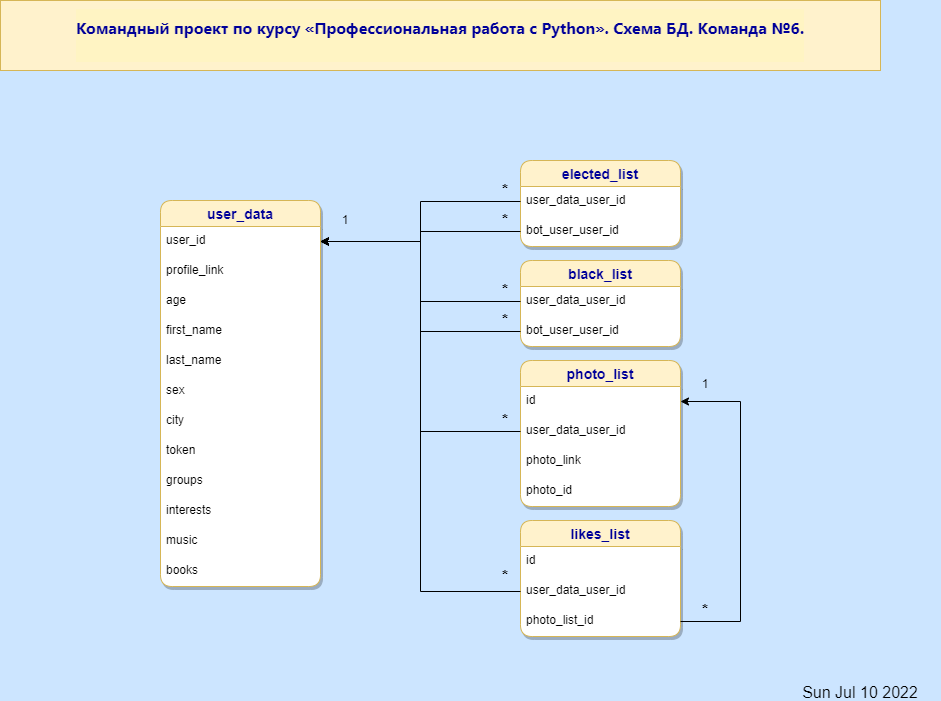

The diagram above was exported from draw.io. Its source (the exported page's mxGraphModel, read from the mxfile embedded in the PNG):
<mxGraphModel dx="1054" dy="582" grid="1" gridSize="10" guides="1" tooltips="1" connect="1" arrows="1" fold="1" page="1" pageScale="1" pageWidth="1169" pageHeight="827" background="#CCE5FF" math="0" shadow="0">
  <root>
    <mxCell id="0" />
    <mxCell id="1" parent="0" />
    <mxCell id="jfBb12pB25YMmsP76O7m-13" style="edgeStyle=orthogonalEdgeStyle;rounded=0;orthogonalLoop=1;jettySize=auto;html=1;exitX=0.5;exitY=1;exitDx=0;exitDy=0;fontSize=16;" parent="1" edge="1">
      <mxGeometry relative="1" as="geometry">
        <mxPoint x="655" y="230" as="sourcePoint" />
        <mxPoint x="655" y="230" as="targetPoint" />
      </mxGeometry>
    </mxCell>
    <mxCell id="jfBb12pB25YMmsP76O7m-33" value="user_data" style="swimlane;fontStyle=1;childLayout=stackLayout;horizontal=1;startSize=26;horizontalStack=0;resizeParent=1;resizeParentMax=0;resizeLast=0;collapsible=1;marginBottom=0;align=center;fontSize=14;fillColor=#fff2cc;strokeColor=#d6b656;rounded=1;shadow=1;gradientColor=none;swimlaneFillColor=default;fontColor=#000099;labelBackgroundColor=none;labelBorderColor=none;" parent="1" vertex="1">
      <mxGeometry x="320" y="240" width="160" height="386" as="geometry" />
    </mxCell>
    <mxCell id="jfBb12pB25YMmsP76O7m-34" value="user_id" style="text;strokeColor=none;fillColor=none;spacingLeft=4;spacingRight=4;overflow=hidden;rotatable=0;points=[[0,0.5],[1,0.5]];portConstraint=eastwest;fontSize=12;" parent="jfBb12pB25YMmsP76O7m-33" vertex="1">
      <mxGeometry y="26" width="160" height="30" as="geometry" />
    </mxCell>
    <mxCell id="jfBb12pB25YMmsP76O7m-43" value="profile_link" style="text;strokeColor=none;fillColor=none;spacingLeft=4;spacingRight=4;overflow=hidden;rotatable=0;points=[[0,0.5],[1,0.5]];portConstraint=eastwest;fontSize=12;" parent="jfBb12pB25YMmsP76O7m-33" vertex="1">
      <mxGeometry y="56" width="160" height="30" as="geometry" />
    </mxCell>
    <mxCell id="jfBb12pB25YMmsP76O7m-39" value="age" style="text;strokeColor=none;fillColor=none;spacingLeft=4;spacingRight=4;overflow=hidden;rotatable=0;points=[[0,0.5],[1,0.5]];portConstraint=eastwest;fontSize=12;" parent="jfBb12pB25YMmsP76O7m-33" vertex="1">
      <mxGeometry y="86" width="160" height="30" as="geometry" />
    </mxCell>
    <mxCell id="jfBb12pB25YMmsP76O7m-17" value="first_name" style="text;strokeColor=none;fillColor=none;spacingLeft=4;spacingRight=4;overflow=hidden;rotatable=0;points=[[0,0.5],[1,0.5]];portConstraint=eastwest;fontSize=12;" parent="jfBb12pB25YMmsP76O7m-33" vertex="1">
      <mxGeometry y="116" width="160" height="30" as="geometry" />
    </mxCell>
    <mxCell id="jfBb12pB25YMmsP76O7m-32" value="last_name" style="text;strokeColor=none;fillColor=none;spacingLeft=4;spacingRight=4;overflow=hidden;rotatable=0;points=[[0,0.5],[1,0.5]];portConstraint=eastwest;fontSize=12;" parent="jfBb12pB25YMmsP76O7m-33" vertex="1">
      <mxGeometry y="146" width="160" height="30" as="geometry" />
    </mxCell>
    <mxCell id="jfBb12pB25YMmsP76O7m-38" value="sex" style="text;strokeColor=none;fillColor=none;spacingLeft=4;spacingRight=4;overflow=hidden;rotatable=0;points=[[0,0.5],[1,0.5]];portConstraint=eastwest;fontSize=12;" parent="jfBb12pB25YMmsP76O7m-33" vertex="1">
      <mxGeometry y="176" width="160" height="30" as="geometry" />
    </mxCell>
    <mxCell id="F5342BW-pK3-GJSjDI_d-8" value="city" style="text;strokeColor=none;fillColor=none;spacingLeft=4;spacingRight=4;overflow=hidden;rotatable=0;points=[[0,0.5],[1,0.5]];portConstraint=eastwest;fontSize=12;" parent="jfBb12pB25YMmsP76O7m-33" vertex="1">
      <mxGeometry y="206" width="160" height="30" as="geometry" />
    </mxCell>
    <mxCell id="3SXkump7FnlvCJWSxq0F-2" value="token" style="text;strokeColor=none;fillColor=none;spacingLeft=4;spacingRight=4;overflow=hidden;rotatable=0;points=[[0,0.5],[1,0.5]];portConstraint=eastwest;fontSize=12;" parent="jfBb12pB25YMmsP76O7m-33" vertex="1">
      <mxGeometry y="236" width="160" height="30" as="geometry" />
    </mxCell>
    <mxCell id="3SXkump7FnlvCJWSxq0F-5" value="groups" style="text;strokeColor=none;fillColor=none;spacingLeft=4;spacingRight=4;overflow=hidden;rotatable=0;points=[[0,0.5],[1,0.5]];portConstraint=eastwest;fontSize=12;" parent="jfBb12pB25YMmsP76O7m-33" vertex="1">
      <mxGeometry y="266" width="160" height="30" as="geometry" />
    </mxCell>
    <mxCell id="3SXkump7FnlvCJWSxq0F-3" value="interests" style="text;strokeColor=none;fillColor=none;spacingLeft=4;spacingRight=4;overflow=hidden;rotatable=0;points=[[0,0.5],[1,0.5]];portConstraint=eastwest;fontSize=12;" parent="jfBb12pB25YMmsP76O7m-33" vertex="1">
      <mxGeometry y="296" width="160" height="30" as="geometry" />
    </mxCell>
    <mxCell id="3SXkump7FnlvCJWSxq0F-1" value="music" style="text;strokeColor=none;fillColor=none;spacingLeft=4;spacingRight=4;overflow=hidden;rotatable=0;points=[[0,0.5],[1,0.5]];portConstraint=eastwest;fontSize=12;" parent="jfBb12pB25YMmsP76O7m-33" vertex="1">
      <mxGeometry y="326" width="160" height="30" as="geometry" />
    </mxCell>
    <mxCell id="3SXkump7FnlvCJWSxq0F-4" value="books" style="text;strokeColor=none;fillColor=none;spacingLeft=4;spacingRight=4;overflow=hidden;rotatable=0;points=[[0,0.5],[1,0.5]];portConstraint=eastwest;fontSize=12;" parent="jfBb12pB25YMmsP76O7m-33" vertex="1">
      <mxGeometry y="356" width="160" height="30" as="geometry" />
    </mxCell>
    <mxCell id="jfBb12pB25YMmsP76O7m-45" value="black_list" style="swimlane;fontStyle=1;childLayout=stackLayout;horizontal=1;startSize=26;horizontalStack=0;resizeParent=1;resizeParentMax=0;resizeLast=0;collapsible=1;marginBottom=0;align=center;fontSize=14;fillColor=#fff2cc;strokeColor=#d6b656;rounded=1;shadow=1;gradientColor=none;swimlaneFillColor=default;fontColor=#000099;labelBackgroundColor=none;labelBorderColor=none;" parent="1" vertex="1">
      <mxGeometry x="680" y="300" width="160" height="86" as="geometry" />
    </mxCell>
    <mxCell id="jfBb12pB25YMmsP76O7m-48" value="user_data_user_id" style="text;strokeColor=none;fillColor=none;spacingLeft=4;spacingRight=4;overflow=hidden;rotatable=0;points=[[0,0.5],[1,0.5]];portConstraint=eastwest;fontSize=12;" parent="jfBb12pB25YMmsP76O7m-45" vertex="1">
      <mxGeometry y="26" width="160" height="30" as="geometry" />
    </mxCell>
    <mxCell id="kWdbPR_eJTSfwhqMA-Y7-9" value="bot_user_user_id" style="text;strokeColor=none;fillColor=none;spacingLeft=4;spacingRight=4;overflow=hidden;rotatable=0;points=[[0,0.5],[1,0.5]];portConstraint=eastwest;fontSize=12;" parent="jfBb12pB25YMmsP76O7m-45" vertex="1">
      <mxGeometry y="56" width="160" height="30" as="geometry" />
    </mxCell>
    <mxCell id="jfBb12pB25YMmsP76O7m-60" value="elected_list" style="swimlane;fontStyle=1;childLayout=stackLayout;horizontal=1;startSize=26;horizontalStack=0;resizeParent=1;resizeParentMax=0;resizeLast=0;collapsible=1;marginBottom=0;align=center;fontSize=14;fillColor=#fff2cc;strokeColor=#d6b656;swimlaneFillColor=default;rounded=1;shadow=1;fontColor=#000099;labelBackgroundColor=none;labelBorderColor=none;" parent="1" vertex="1">
      <mxGeometry x="680" y="200" width="160" height="86" as="geometry" />
    </mxCell>
    <mxCell id="jfBb12pB25YMmsP76O7m-63" value="user_data_user_id" style="text;strokeColor=none;fillColor=none;spacingLeft=4;spacingRight=4;overflow=hidden;rotatable=0;points=[[0,0.5],[1,0.5]];portConstraint=eastwest;fontSize=12;" parent="jfBb12pB25YMmsP76O7m-60" vertex="1">
      <mxGeometry y="26" width="160" height="30" as="geometry" />
    </mxCell>
    <mxCell id="kWdbPR_eJTSfwhqMA-Y7-5" value="bot_user_user_id" style="text;strokeColor=none;fillColor=none;spacingLeft=4;spacingRight=4;overflow=hidden;rotatable=0;points=[[0,0.5],[1,0.5]];portConstraint=eastwest;fontSize=12;" parent="jfBb12pB25YMmsP76O7m-60" vertex="1">
      <mxGeometry y="56" width="160" height="30" as="geometry" />
    </mxCell>
    <mxCell id="Zscd9MtrEw-Kc6Tgz_Rh-1" value="&lt;h1 style=&quot;box-sizing: border-box; margin-right: 0px; margin-bottom: 16px; margin-left: 0px; line-height: 1.25; padding-bottom: 0.3em; border-bottom: 1px solid var(--color-border-muted); font-family: -apple-system, BlinkMacSystemFont, &amp;quot;Segoe UI&amp;quot;, Helvetica, Arial, sans-serif, &amp;quot;Apple Color Emoji&amp;quot;, &amp;quot;Segoe UI Emoji&amp;quot;; text-align: start; margin-top: 0px !important;&quot; dir=&quot;auto&quot;&gt;&lt;font style=&quot;font-size: 16px;&quot;&gt;Командный проект по курсу «Профессиональная работа с Python». Схема БД. Команда №6.&lt;/font&gt;&lt;/h1&gt;" style="text;html=1;strokeColor=#d6b656;fillColor=#fff2cc;align=center;verticalAlign=middle;whiteSpace=wrap;rounded=0;labelBackgroundColor=#FFF4C3;fontColor=#000099;" parent="1" vertex="1">
      <mxGeometry x="160" y="40" width="880" height="70" as="geometry" />
    </mxCell>
    <UserObject label="%date{ddd mmm dd yyyy HH:MM:ss}%" placeholders="1" id="Zscd9MtrEw-Kc6Tgz_Rh-3">
      <mxCell style="text;html=1;strokeColor=none;fillColor=none;align=center;verticalAlign=middle;whiteSpace=wrap;overflow=hidden;fontSize=16;" parent="1" vertex="1">
        <mxGeometry x="940" y="720" width="160" height="20" as="geometry" />
      </mxCell>
    </UserObject>
    <mxCell id="F5342BW-pK3-GJSjDI_d-18" value="&lt;b&gt;&lt;font style=&quot;font-size: 16px;&quot;&gt;*&lt;/font&gt;&lt;/b&gt;" style="text;html=1;strokeColor=none;fillColor=none;align=center;verticalAlign=middle;whiteSpace=wrap;rounded=0;" parent="1" vertex="1">
      <mxGeometry x="650" y="250" width="30" height="20" as="geometry" />
    </mxCell>
    <mxCell id="kWdbPR_eJTSfwhqMA-Y7-12" value="&lt;b&gt;&lt;font style=&quot;font-size: 16px;&quot;&gt;*&lt;/font&gt;&lt;/b&gt;" style="text;html=1;strokeColor=none;fillColor=none;align=center;verticalAlign=middle;whiteSpace=wrap;rounded=0;" parent="1" vertex="1">
      <mxGeometry x="650" y="320" width="30" height="20" as="geometry" />
    </mxCell>
    <mxCell id="kWdbPR_eJTSfwhqMA-Y7-13" value="&lt;b&gt;&lt;font style=&quot;font-size: 16px;&quot;&gt;*&lt;/font&gt;&lt;/b&gt;" style="text;html=1;strokeColor=none;fillColor=none;align=center;verticalAlign=middle;whiteSpace=wrap;rounded=0;" parent="1" vertex="1">
      <mxGeometry x="650" y="450" width="30" height="20" as="geometry" />
    </mxCell>
    <mxCell id="KlA-AmfhQ4CiOmswZDvW-1" value="photo_list" style="swimlane;fontStyle=1;childLayout=stackLayout;horizontal=1;startSize=26;horizontalStack=0;resizeParent=1;resizeParentMax=0;resizeLast=0;collapsible=1;marginBottom=0;align=center;fontSize=14;fillColor=#fff2cc;strokeColor=#d6b656;swimlaneFillColor=default;rounded=1;shadow=1;fontColor=#000099;labelBackgroundColor=none;labelBorderColor=none;" parent="1" vertex="1">
      <mxGeometry x="680" y="400" width="160" height="146" as="geometry" />
    </mxCell>
    <mxCell id="KlA-AmfhQ4CiOmswZDvW-2" value="id" style="text;strokeColor=none;fillColor=none;spacingLeft=4;spacingRight=4;overflow=hidden;rotatable=0;points=[[0,0.5],[1,0.5]];portConstraint=eastwest;fontSize=12;" parent="KlA-AmfhQ4CiOmswZDvW-1" vertex="1">
      <mxGeometry y="26" width="160" height="30" as="geometry" />
    </mxCell>
    <mxCell id="KlA-AmfhQ4CiOmswZDvW-12" value="user_data_user_id" style="text;strokeColor=none;fillColor=none;spacingLeft=4;spacingRight=4;overflow=hidden;rotatable=0;points=[[0,0.5],[1,0.5]];portConstraint=eastwest;fontSize=12;" parent="KlA-AmfhQ4CiOmswZDvW-1" vertex="1">
      <mxGeometry y="56" width="160" height="30" as="geometry" />
    </mxCell>
    <mxCell id="KlA-AmfhQ4CiOmswZDvW-10" value="photo_link" style="text;strokeColor=none;fillColor=none;spacingLeft=4;spacingRight=4;overflow=hidden;rotatable=0;points=[[0,0.5],[1,0.5]];portConstraint=eastwest;fontSize=12;" parent="KlA-AmfhQ4CiOmswZDvW-1" vertex="1">
      <mxGeometry y="86" width="160" height="30" as="geometry" />
    </mxCell>
    <mxCell id="KlA-AmfhQ4CiOmswZDvW-11" value="photo_id" style="text;strokeColor=none;fillColor=none;spacingLeft=4;spacingRight=4;overflow=hidden;rotatable=0;points=[[0,0.5],[1,0.5]];portConstraint=eastwest;fontSize=12;" parent="KlA-AmfhQ4CiOmswZDvW-1" vertex="1">
      <mxGeometry y="116" width="160" height="30" as="geometry" />
    </mxCell>
    <mxCell id="KlA-AmfhQ4CiOmswZDvW-4" value="likes_list" style="swimlane;fontStyle=1;childLayout=stackLayout;horizontal=1;startSize=26;horizontalStack=0;resizeParent=1;resizeParentMax=0;resizeLast=0;collapsible=1;marginBottom=0;align=center;fontSize=14;fillColor=#fff2cc;strokeColor=#d6b656;rounded=1;shadow=1;gradientColor=none;swimlaneFillColor=default;fontColor=#000099;labelBackgroundColor=none;labelBorderColor=none;" parent="1" vertex="1">
      <mxGeometry x="680" y="560" width="160" height="116" as="geometry" />
    </mxCell>
    <mxCell id="KlA-AmfhQ4CiOmswZDvW-5" value="id" style="text;strokeColor=none;fillColor=none;spacingLeft=4;spacingRight=4;overflow=hidden;rotatable=0;points=[[0,0.5],[1,0.5]];portConstraint=eastwest;fontSize=12;" parent="KlA-AmfhQ4CiOmswZDvW-4" vertex="1">
      <mxGeometry y="26" width="160" height="30" as="geometry" />
    </mxCell>
    <mxCell id="KlA-AmfhQ4CiOmswZDvW-13" value="user_data_user_id" style="text;strokeColor=none;fillColor=none;spacingLeft=4;spacingRight=4;overflow=hidden;rotatable=0;points=[[0,0.5],[1,0.5]];portConstraint=eastwest;fontSize=12;" parent="KlA-AmfhQ4CiOmswZDvW-4" vertex="1">
      <mxGeometry y="56" width="160" height="30" as="geometry" />
    </mxCell>
    <mxCell id="KlA-AmfhQ4CiOmswZDvW-6" value="photo_list_id" style="text;strokeColor=none;fillColor=none;spacingLeft=4;spacingRight=4;overflow=hidden;rotatable=0;points=[[0,0.5],[1,0.5]];portConstraint=eastwest;fontSize=12;" parent="KlA-AmfhQ4CiOmswZDvW-4" vertex="1">
      <mxGeometry y="86" width="160" height="30" as="geometry" />
    </mxCell>
    <mxCell id="KlA-AmfhQ4CiOmswZDvW-7" value="&lt;b&gt;&lt;font style=&quot;font-size: 16px;&quot;&gt;*&lt;/font&gt;&lt;/b&gt;" style="text;html=1;strokeColor=none;fillColor=none;align=center;verticalAlign=middle;whiteSpace=wrap;rounded=0;" parent="1" vertex="1">
      <mxGeometry x="850" y="640" width="30" height="20" as="geometry" />
    </mxCell>
    <mxCell id="KlA-AmfhQ4CiOmswZDvW-20" value="&lt;b&gt;&lt;font style=&quot;font-size: 16px;&quot;&gt;*&lt;/font&gt;&lt;/b&gt;" style="text;html=1;strokeColor=none;fillColor=none;align=center;verticalAlign=middle;whiteSpace=wrap;rounded=0;" parent="1" vertex="1">
      <mxGeometry x="650" y="350" width="30" height="20" as="geometry" />
    </mxCell>
    <mxCell id="KlA-AmfhQ4CiOmswZDvW-21" value="&lt;b&gt;&lt;font style=&quot;font-size: 16px;&quot;&gt;*&lt;/font&gt;&lt;/b&gt;" style="text;html=1;strokeColor=none;fillColor=none;align=center;verticalAlign=middle;whiteSpace=wrap;rounded=0;" parent="1" vertex="1">
      <mxGeometry x="650" y="220" width="30" height="20" as="geometry" />
    </mxCell>
    <mxCell id="KlA-AmfhQ4CiOmswZDvW-22" value="1" style="text;html=1;strokeColor=none;fillColor=none;align=center;verticalAlign=middle;whiteSpace=wrap;rounded=0;" parent="1" vertex="1">
      <mxGeometry x="850" y="414" width="30" height="20" as="geometry" />
    </mxCell>
    <mxCell id="KlA-AmfhQ4CiOmswZDvW-23" value="1" style="text;html=1;strokeColor=none;fillColor=none;align=center;verticalAlign=middle;whiteSpace=wrap;rounded=0;" parent="1" vertex="1">
      <mxGeometry x="490" y="250" width="30" height="20" as="geometry" />
    </mxCell>
    <mxCell id="KlA-AmfhQ4CiOmswZDvW-24" value="&lt;b&gt;&lt;font style=&quot;font-size: 16px;&quot;&gt;*&lt;/font&gt;&lt;/b&gt;" style="text;html=1;strokeColor=none;fillColor=none;align=center;verticalAlign=middle;whiteSpace=wrap;rounded=0;" parent="1" vertex="1">
      <mxGeometry x="650" y="606" width="30" height="20" as="geometry" />
    </mxCell>
    <mxCell id="KlA-AmfhQ4CiOmswZDvW-29" style="edgeStyle=orthogonalEdgeStyle;rounded=0;orthogonalLoop=1;jettySize=auto;html=1;" parent="1" source="jfBb12pB25YMmsP76O7m-63" target="jfBb12pB25YMmsP76O7m-34" edge="1">
      <mxGeometry relative="1" as="geometry" />
    </mxCell>
    <mxCell id="KlA-AmfhQ4CiOmswZDvW-31" style="edgeStyle=orthogonalEdgeStyle;rounded=0;orthogonalLoop=1;jettySize=auto;html=1;" parent="1" source="jfBb12pB25YMmsP76O7m-48" target="jfBb12pB25YMmsP76O7m-34" edge="1">
      <mxGeometry relative="1" as="geometry" />
    </mxCell>
    <mxCell id="KlA-AmfhQ4CiOmswZDvW-32" style="edgeStyle=orthogonalEdgeStyle;rounded=0;orthogonalLoop=1;jettySize=auto;html=1;" parent="1" source="kWdbPR_eJTSfwhqMA-Y7-9" target="jfBb12pB25YMmsP76O7m-34" edge="1">
      <mxGeometry relative="1" as="geometry" />
    </mxCell>
    <mxCell id="KlA-AmfhQ4CiOmswZDvW-33" style="edgeStyle=orthogonalEdgeStyle;rounded=0;orthogonalLoop=1;jettySize=auto;html=1;" parent="1" source="kWdbPR_eJTSfwhqMA-Y7-5" target="jfBb12pB25YMmsP76O7m-34" edge="1">
      <mxGeometry relative="1" as="geometry" />
    </mxCell>
    <mxCell id="KlA-AmfhQ4CiOmswZDvW-34" style="edgeStyle=orthogonalEdgeStyle;rounded=0;orthogonalLoop=1;jettySize=auto;html=1;" parent="1" source="KlA-AmfhQ4CiOmswZDvW-12" target="jfBb12pB25YMmsP76O7m-34" edge="1">
      <mxGeometry relative="1" as="geometry" />
    </mxCell>
    <mxCell id="KlA-AmfhQ4CiOmswZDvW-35" style="edgeStyle=orthogonalEdgeStyle;rounded=0;orthogonalLoop=1;jettySize=auto;html=1;" parent="1" source="KlA-AmfhQ4CiOmswZDvW-13" target="jfBb12pB25YMmsP76O7m-34" edge="1">
      <mxGeometry relative="1" as="geometry" />
    </mxCell>
    <mxCell id="KlA-AmfhQ4CiOmswZDvW-36" style="edgeStyle=orthogonalEdgeStyle;rounded=0;orthogonalLoop=1;jettySize=auto;html=1;" parent="1" source="KlA-AmfhQ4CiOmswZDvW-6" target="KlA-AmfhQ4CiOmswZDvW-2" edge="1">
      <mxGeometry relative="1" as="geometry">
        <Array as="points">
          <mxPoint x="900" y="661" />
          <mxPoint x="900" y="441" />
        </Array>
      </mxGeometry>
    </mxCell>
  </root>
</mxGraphModel>